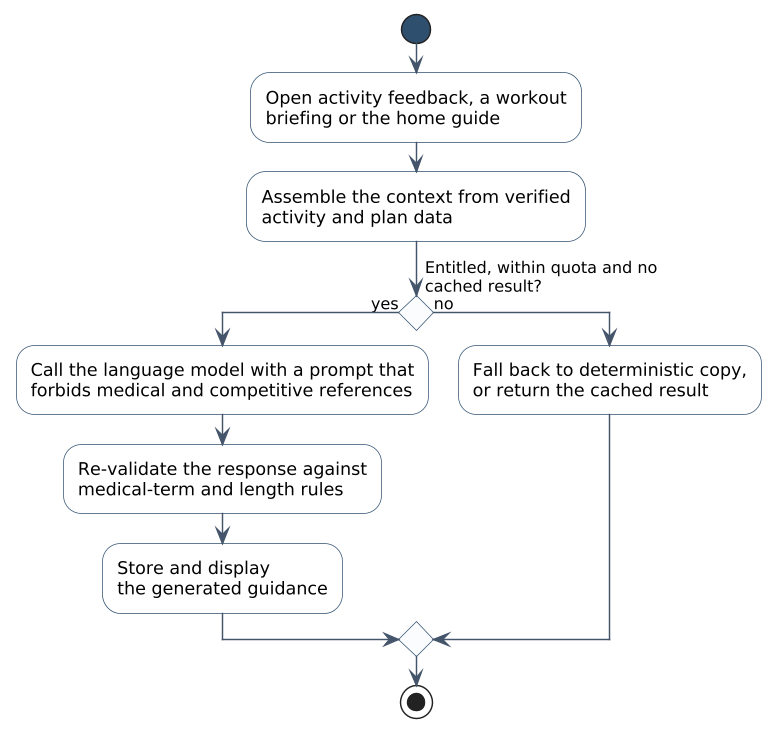

The diagram above was rendered by PlantUML. Its source (embedded in the PNG):
@startuml figure-2-31-f10-activity
skinparamlocked dpi 140
' Figure 2.31 - F10 activity diagram
' Runiac Final Project Document (FYP-26-S2-38), Chapter 2
skinparam backgroundColor White
skinparam shadowing false
skinparam defaultFontName "Segoe UI"
skinparam ArrowColor #44546A
skinparam ArrowFontSize 11
skinparam activity {
  BackgroundColor White
  BorderColor #2F4F6F
  FontSize 12
  DiamondBackgroundColor #FBFCFD
  DiamondBorderColor #2F4F6F
  DiamondFontSize 11
  StartColor #2F4F6F
  EndColor #2F4F6F
  BarColor #2F4F6F
}
skinparam conditionStyle diamond


start
:Open activity feedback, a workout
briefing or the home guide;
:Assemble the context from verified
activity and plan data;
if (Entitled, within quota and no
cached result?) then (yes)
  :Call the language model with a prompt that
  forbids medical and competitive references;
  :Re-validate the response against
  medical-term and length rules;
  :Store and display
  the generated guidance;
else (no)
  :Fall back to deterministic copy,
  or return the cached result;
endif
stop
@enduml